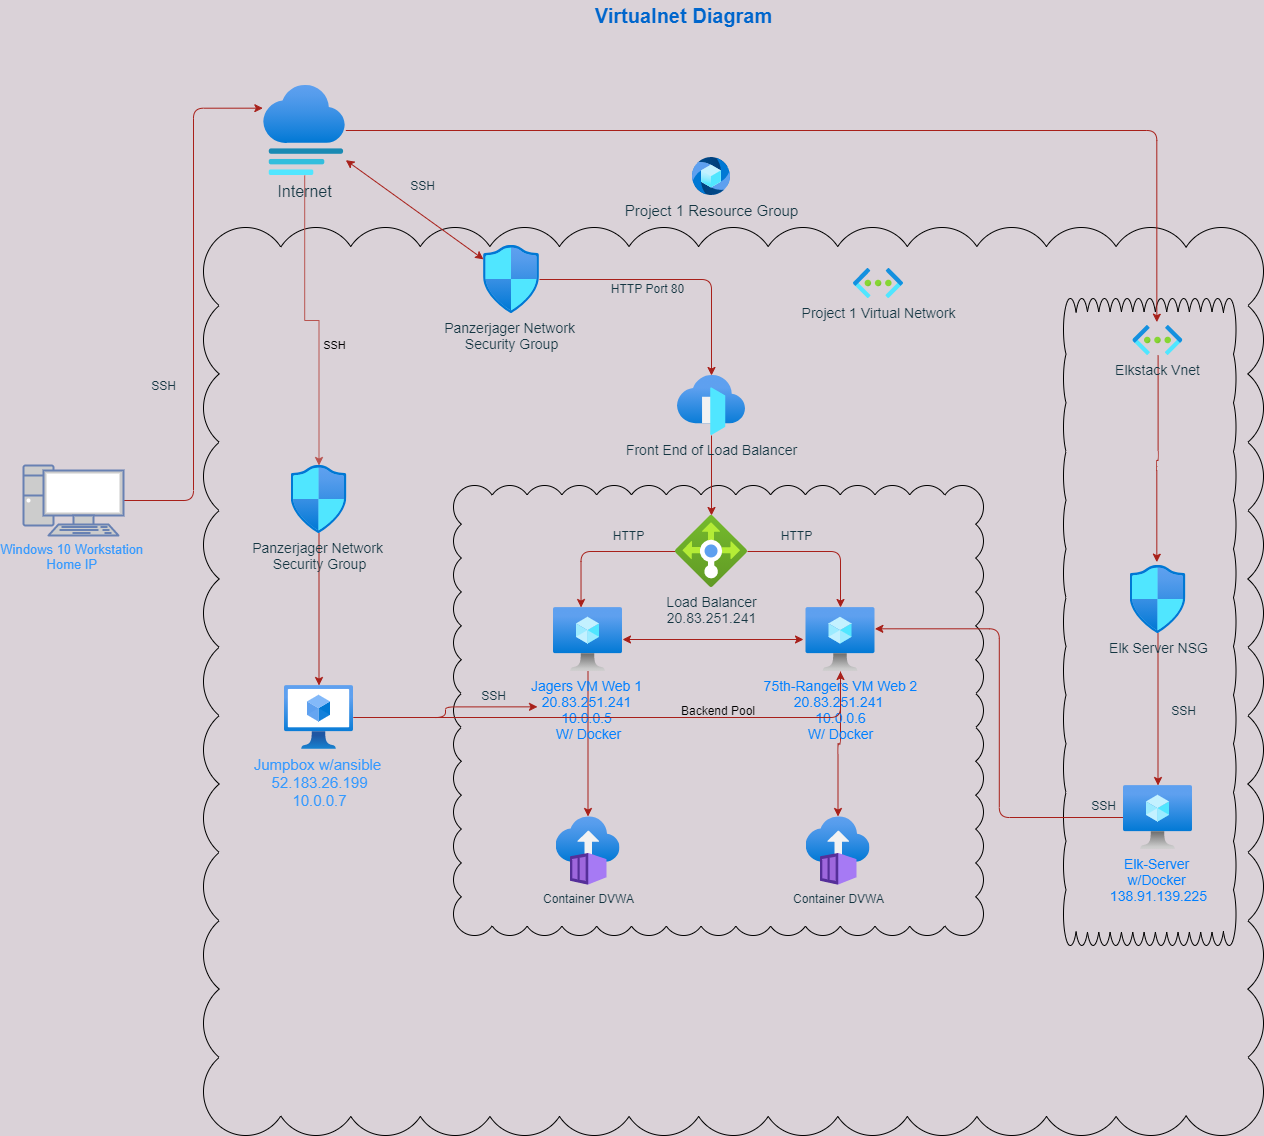

The diagram above was exported from draw.io. Its source (the exported page's mxGraphModel, read from the mxfile embedded in the PNG):
<mxGraphModel dx="1720" dy="2093" grid="1" gridSize="10" guides="1" tooltips="1" connect="1" arrows="1" fold="1" page="1" pageScale="1" pageWidth="850" pageHeight="1100" background="#DAD2D8" math="0" shadow="0">
  <root>
    <mxCell id="0" />
    <mxCell id="1" parent="0" />
    <mxCell id="oxfl-F0mZwothVlghuHk-3" value="" style="whiteSpace=wrap;html=1;shape=mxgraph.basic.cloud_rect;rounded=0;sketch=0;fillColor=none;" vertex="1" parent="1">
      <mxGeometry x="850" y="193" width="172.5" height="647" as="geometry" />
    </mxCell>
    <mxCell id="alvbyleo3D7mOuzNLFhb-29" value="" style="whiteSpace=wrap;html=1;shape=mxgraph.basic.cloud_rect;rounded=0;sketch=0;fillColor=none;" parent="1" vertex="1">
      <mxGeometry x="-10" y="122" width="1060" height="908" as="geometry" />
    </mxCell>
    <mxCell id="UfOsKmM3sdglKbAqZUJv-11" style="edgeStyle=orthogonalEdgeStyle;curved=0;rounded=1;sketch=0;orthogonalLoop=1;jettySize=auto;html=1;fontColor=#143642;strokeColor=#A8201A;fillColor=#FAE5C7;" parent="1" source="alvbyleo3D7mOuzNLFhb-8" target="alvbyleo3D7mOuzNLFhb-35" edge="1">
      <mxGeometry relative="1" as="geometry" />
    </mxCell>
    <mxCell id="UfOsKmM3sdglKbAqZUJv-6" style="edgeStyle=orthogonalEdgeStyle;curved=0;rounded=1;sketch=0;orthogonalLoop=1;jettySize=auto;html=1;fontColor=#143642;strokeColor=#A8201A;fillColor=#FAE5C7;" parent="1" source="UfOsKmM3sdglKbAqZUJv-5" target="alvbyleo3D7mOuzNLFhb-40" edge="1">
      <mxGeometry relative="1" as="geometry" />
    </mxCell>
    <mxCell id="UfOsKmM3sdglKbAqZUJv-10" style="edgeStyle=orthogonalEdgeStyle;curved=0;rounded=1;sketch=0;orthogonalLoop=1;jettySize=auto;html=1;entryX=0.479;entryY=-0.049;entryDx=0;entryDy=0;entryPerimeter=0;fontColor=#143642;strokeColor=#A8201A;fillColor=#FAE5C7;" parent="1" source="UfOsKmM3sdglKbAqZUJv-8" target="UfOsKmM3sdglKbAqZUJv-5" edge="1">
      <mxGeometry relative="1" as="geometry" />
    </mxCell>
    <mxCell id="alvbyleo3D7mOuzNLFhb-27" value="Backend Pool" style="whiteSpace=wrap;html=1;shape=mxgraph.basic.cloud_rect;rounded=0;sketch=0;fillColor=none;" parent="1" vertex="1">
      <mxGeometry x="240" y="380" width="530" height="450" as="geometry" />
    </mxCell>
    <mxCell id="UfOsKmM3sdglKbAqZUJv-9" style="edgeStyle=orthogonalEdgeStyle;curved=0;rounded=1;sketch=0;orthogonalLoop=1;jettySize=auto;html=1;entryX=0.477;entryY=-0.111;entryDx=0;entryDy=0;entryPerimeter=0;fontColor=#143642;strokeColor=#A8201A;fillColor=#FAE5C7;" parent="1" source="alvbyleo3D7mOuzNLFhb-3" target="UfOsKmM3sdglKbAqZUJv-8" edge="1">
      <mxGeometry relative="1" as="geometry" />
    </mxCell>
    <mxCell id="oxfl-F0mZwothVlghuHk-1" value="SSH" style="edgeStyle=orthogonalEdgeStyle;rounded=0;orthogonalLoop=1;jettySize=auto;html=1;fillColor=#f8cecc;strokeColor=#b85450;labelBackgroundColor=none;" edge="1" parent="1" source="alvbyleo3D7mOuzNLFhb-3" target="alvbyleo3D7mOuzNLFhb-41">
      <mxGeometry x="0.2113" y="15" relative="1" as="geometry">
        <mxPoint as="offset" />
      </mxGeometry>
    </mxCell>
    <mxCell id="alvbyleo3D7mOuzNLFhb-3" value="&lt;font style=&quot;font-size: 16px&quot;&gt;Internet&lt;/font&gt;" style="aspect=fixed;html=1;points=[];align=center;image;fontSize=12;image=img/lib/azure2/general/Website_Staging.svg;rounded=0;sketch=0;fontColor=#143642;strokeColor=#0F8B8D;fillColor=#FAE5C7;labelBackgroundColor=none;" parent="1" vertex="1">
      <mxGeometry x="50" y="-20" width="82.29" height="90" as="geometry" />
    </mxCell>
    <mxCell id="alvbyleo3D7mOuzNLFhb-26" style="edgeStyle=orthogonalEdgeStyle;curved=0;rounded=1;sketch=0;orthogonalLoop=1;jettySize=auto;html=1;fontColor=#143642;strokeColor=#A8201A;fillColor=#FAE5C7;" parent="1" source="alvbyleo3D7mOuzNLFhb-4" target="alvbyleo3D7mOuzNLFhb-12" edge="1">
      <mxGeometry relative="1" as="geometry">
        <mxPoint x="380" y="310" as="targetPoint" />
      </mxGeometry>
    </mxCell>
    <mxCell id="alvbyleo3D7mOuzNLFhb-4" value="&lt;font style=&quot;font-size: 14px&quot;&gt;Panzerjager Network &lt;br&gt;Security Group&lt;/font&gt;" style="aspect=fixed;html=1;points=[];align=center;image;fontSize=12;image=img/lib/azure2/networking/Network_Security_Groups.svg;rounded=0;sketch=0;fontColor=#143642;strokeColor=#0F8B8D;fillColor=#FAE5C7;labelBackgroundColor=none;" parent="1" vertex="1">
      <mxGeometry x="270" y="140" width="56.00000000000001" height="68" as="geometry" />
    </mxCell>
    <mxCell id="alvbyleo3D7mOuzNLFhb-20" value="" style="edgeStyle=orthogonalEdgeStyle;curved=0;rounded=1;sketch=0;orthogonalLoop=1;jettySize=auto;html=1;fontColor=#143642;strokeColor=#A8201A;fillColor=#FAE5C7;" parent="1" source="alvbyleo3D7mOuzNLFhb-41" target="alvbyleo3D7mOuzNLFhb-15" edge="1">
      <mxGeometry relative="1" as="geometry">
        <mxPoint x="119.1400000000001" y="404" as="sourcePoint" />
      </mxGeometry>
    </mxCell>
    <mxCell id="alvbyleo3D7mOuzNLFhb-31" style="edgeStyle=orthogonalEdgeStyle;curved=0;rounded=1;sketch=0;orthogonalLoop=1;jettySize=auto;html=1;entryX=0.399;entryY=0;entryDx=0;entryDy=0;entryPerimeter=0;fontColor=#143642;strokeColor=#A8201A;fillColor=#FAE5C7;" parent="1" source="alvbyleo3D7mOuzNLFhb-6" target="alvbyleo3D7mOuzNLFhb-8" edge="1">
      <mxGeometry relative="1" as="geometry" />
    </mxCell>
    <mxCell id="alvbyleo3D7mOuzNLFhb-32" style="edgeStyle=orthogonalEdgeStyle;curved=0;rounded=1;sketch=0;orthogonalLoop=1;jettySize=auto;html=1;fontColor=#143642;strokeColor=#A8201A;fillColor=#FAE5C7;" parent="1" source="alvbyleo3D7mOuzNLFhb-6" target="alvbyleo3D7mOuzNLFhb-9" edge="1">
      <mxGeometry relative="1" as="geometry" />
    </mxCell>
    <mxCell id="alvbyleo3D7mOuzNLFhb-6" value="&lt;font style=&quot;font-size: 14px&quot;&gt;Load Balancer&lt;br&gt;20.83.251.241&lt;/font&gt;" style="aspect=fixed;html=1;points=[];align=center;image;fontSize=12;image=img/lib/azure2/networking/Load_Balancers.svg;rounded=0;sketch=0;fontColor=#143642;strokeColor=#0F8B8D;fillColor=#FAE5C7;labelBackgroundColor=none;" parent="1" vertex="1">
      <mxGeometry x="462" y="410" width="72" height="72" as="geometry" />
    </mxCell>
    <mxCell id="alvbyleo3D7mOuzNLFhb-8" value="&lt;font style=&quot;font-size: 14px&quot; color=&quot;#007fff&quot;&gt;Jagers VM Web 1&amp;nbsp;&lt;br&gt;20.83.251.241&amp;nbsp;&lt;br&gt;10.0.0.5&amp;nbsp;&lt;br&gt;W/ Docker&lt;/font&gt;" style="aspect=fixed;html=1;points=[];align=center;image;fontSize=12;image=img/lib/azure2/compute/Virtual_Machine.svg;rounded=0;sketch=0;fontColor=#143642;strokeColor=#0F8B8D;fillColor=#FAE5C7;labelBackgroundColor=none;" parent="1" vertex="1">
      <mxGeometry x="340" y="502" width="69" height="64" as="geometry" />
    </mxCell>
    <mxCell id="UfOsKmM3sdglKbAqZUJv-12" style="edgeStyle=orthogonalEdgeStyle;curved=0;rounded=1;sketch=0;orthogonalLoop=1;jettySize=auto;html=1;fontColor=#143642;strokeColor=#A8201A;fillColor=#FAE5C7;" parent="1" source="alvbyleo3D7mOuzNLFhb-9" target="alvbyleo3D7mOuzNLFhb-37" edge="1">
      <mxGeometry relative="1" as="geometry" />
    </mxCell>
    <mxCell id="alvbyleo3D7mOuzNLFhb-9" value="&lt;font style=&quot;font-size: 14px&quot; color=&quot;#007fff&quot;&gt;75th-Rangers VM Web 2&lt;br&gt;20.83.251.241&amp;nbsp;&lt;br&gt;10.0.0.6&lt;br&gt;W/ Docker&lt;/font&gt;" style="aspect=fixed;html=1;points=[];align=center;image;fontSize=12;image=img/lib/azure2/compute/Virtual_Machine.svg;rounded=0;sketch=0;fontColor=#143642;strokeColor=#0F8B8D;fillColor=#FAE5C7;labelBackgroundColor=none;" parent="1" vertex="1">
      <mxGeometry x="592.5" y="502" width="69" height="64" as="geometry" />
    </mxCell>
    <mxCell id="alvbyleo3D7mOuzNLFhb-30" style="edgeStyle=orthogonalEdgeStyle;curved=0;rounded=1;sketch=0;orthogonalLoop=1;jettySize=auto;html=1;fontColor=#143642;strokeColor=#A8201A;fillColor=#FAE5C7;" parent="1" source="alvbyleo3D7mOuzNLFhb-12" target="alvbyleo3D7mOuzNLFhb-6" edge="1">
      <mxGeometry relative="1" as="geometry" />
    </mxCell>
    <mxCell id="alvbyleo3D7mOuzNLFhb-12" value="&lt;font style=&quot;font-size: 14px&quot;&gt;Front End of Load Balancer&lt;/font&gt;" style="aspect=fixed;html=1;points=[];align=center;image;fontSize=12;image=img/lib/azure2/networking/Front_Doors.svg;rounded=0;sketch=0;fontColor=#143642;strokeColor=#0F8B8D;fillColor=#FAE5C7;labelBackgroundColor=none;" parent="1" vertex="1">
      <mxGeometry x="464" y="270" width="68" height="60" as="geometry" />
    </mxCell>
    <mxCell id="alvbyleo3D7mOuzNLFhb-13" value="&lt;font style=&quot;font-size: 14px&quot;&gt;Project 1 Virtual Network&lt;/font&gt;" style="aspect=fixed;html=1;points=[];align=center;image;fontSize=12;image=img/lib/azure2/networking/Virtual_Networks.svg;rounded=0;sketch=0;fontColor=#143642;strokeColor=#0F8B8D;fillColor=#FAE5C7;labelBackgroundColor=none;" parent="1" vertex="1">
      <mxGeometry x="640" y="163" width="50.25" height="30" as="geometry" />
    </mxCell>
    <mxCell id="alvbyleo3D7mOuzNLFhb-21" style="edgeStyle=orthogonalEdgeStyle;curved=0;rounded=1;sketch=0;orthogonalLoop=1;jettySize=auto;html=1;entryX=-0.029;entryY=0.49;entryDx=0;entryDy=0;entryPerimeter=0;fontColor=#143642;strokeColor=#A8201A;fillColor=#FAE5C7;" parent="1" source="alvbyleo3D7mOuzNLFhb-15" edge="1">
      <mxGeometry relative="1" as="geometry">
        <mxPoint x="323.9989999999998" y="601.3600000000001" as="targetPoint" />
      </mxGeometry>
    </mxCell>
    <mxCell id="UfOsKmM3sdglKbAqZUJv-3" style="edgeStyle=orthogonalEdgeStyle;curved=0;rounded=1;sketch=0;orthogonalLoop=1;jettySize=auto;html=1;fontColor=#143642;strokeColor=#A8201A;fillColor=#FAE5C7;" parent="1" source="alvbyleo3D7mOuzNLFhb-15" target="alvbyleo3D7mOuzNLFhb-9" edge="1">
      <mxGeometry relative="1" as="geometry" />
    </mxCell>
    <mxCell id="alvbyleo3D7mOuzNLFhb-15" value="&lt;font style=&quot;font-size: 15px&quot; color=&quot;#3399ff&quot;&gt;Jumpbox w/ansible&amp;nbsp;&lt;br&gt;&lt;span style=&quot;font-family: &amp;#34;az_ea_font&amp;#34; , &amp;#34;segoe ui&amp;#34; , &amp;#34;az_font&amp;#34; , , , &amp;#34;blinkmacsystemfont&amp;#34; , &amp;#34;roboto&amp;#34; , &amp;#34;oxygen&amp;#34; , &amp;#34;ubuntu&amp;#34; , &amp;#34;cantarell&amp;#34; , &amp;#34;open sans&amp;#34; , &amp;#34;helvetica neue&amp;#34; , sans-serif&quot;&gt;52.183.26.199&lt;br&gt;10.0.0.7&lt;br&gt;&lt;/span&gt;&lt;/font&gt;" style="aspect=fixed;html=1;points=[];align=center;image;fontSize=12;image=img/lib/azure2/compute/Virtual_Machines_Classic.svg;rounded=0;sketch=0;fontColor=#143642;strokeColor=#0F8B8D;fillColor=#FAE5C7;labelBackgroundColor=none;" parent="1" vertex="1">
      <mxGeometry x="71" y="580" width="69" height="64" as="geometry" />
    </mxCell>
    <mxCell id="alvbyleo3D7mOuzNLFhb-17" value="" style="endArrow=classic;startArrow=classic;html=1;fontColor=#143642;strokeColor=#A8201A;fillColor=#FAE5C7;" parent="1" source="alvbyleo3D7mOuzNLFhb-3" target="alvbyleo3D7mOuzNLFhb-4" edge="1">
      <mxGeometry width="50" height="50" relative="1" as="geometry">
        <mxPoint x="190" y="160" as="sourcePoint" />
        <mxPoint x="460" y="155" as="targetPoint" />
      </mxGeometry>
    </mxCell>
    <mxCell id="alvbyleo3D7mOuzNLFhb-28" value="&lt;font style=&quot;font-size: 15px&quot;&gt;Project 1 Resource Group&lt;/font&gt;" style="aspect=fixed;html=1;points=[];align=center;image;fontSize=12;image=img/lib/azure2/general/Media.svg;rounded=0;labelBackgroundColor=none;sketch=0;fontColor=#143642;strokeColor=#0F8B8D;fillColor=#FAE5C7;" parent="1" vertex="1">
      <mxGeometry x="479" y="52" width="38" height="38" as="geometry" />
    </mxCell>
    <mxCell id="alvbyleo3D7mOuzNLFhb-35" value="Container DVWA" style="aspect=fixed;html=1;points=[];align=center;image;fontSize=12;image=img/lib/azure2/containers/Container_Instances.svg;rounded=0;labelBackgroundColor=none;sketch=0;fontColor=#143642;strokeColor=#0F8B8D;fillColor=#FAE5C7;" parent="1" vertex="1">
      <mxGeometry x="342.5" y="711" width="64" height="69" as="geometry" />
    </mxCell>
    <mxCell id="alvbyleo3D7mOuzNLFhb-37" value="Container DVWA" style="aspect=fixed;html=1;points=[];align=center;image;fontSize=12;image=img/lib/azure2/containers/Container_Instances.svg;rounded=0;labelBackgroundColor=none;sketch=0;fontColor=#143642;strokeColor=#0F8B8D;fillColor=#FAE5C7;" parent="1" vertex="1">
      <mxGeometry x="592.5" y="711" width="64" height="69" as="geometry" />
    </mxCell>
    <mxCell id="alvbyleo3D7mOuzNLFhb-39" style="edgeStyle=orthogonalEdgeStyle;curved=0;rounded=1;sketch=0;orthogonalLoop=1;jettySize=auto;html=1;entryX=-0.008;entryY=0.252;entryDx=0;entryDy=0;entryPerimeter=0;fontColor=#143642;strokeColor=#A8201A;fillColor=#FAE5C7;" parent="1" source="alvbyleo3D7mOuzNLFhb-38" target="alvbyleo3D7mOuzNLFhb-3" edge="1">
      <mxGeometry relative="1" as="geometry" />
    </mxCell>
    <mxCell id="alvbyleo3D7mOuzNLFhb-38" value="&lt;font style=&quot;font-size: 13px&quot; color=&quot;#3399ff&quot;&gt;Windows 10 Workstation&amp;nbsp;&lt;br&gt;Home IP&amp;nbsp;&lt;/font&gt;" style="fontColor=#0066CC;verticalAlign=top;verticalLabelPosition=bottom;labelPosition=center;align=center;html=1;outlineConnect=0;fillColor=#CCCCCC;strokeColor=#6881B3;gradientColor=none;gradientDirection=north;strokeWidth=2;shape=mxgraph.networks.pc;rounded=0;labelBackgroundColor=none;sketch=0;" parent="1" vertex="1">
      <mxGeometry x="-190" y="360" width="100" height="70" as="geometry" />
    </mxCell>
    <mxCell id="UfOsKmM3sdglKbAqZUJv-17" style="edgeStyle=orthogonalEdgeStyle;curved=0;rounded=1;sketch=0;orthogonalLoop=1;jettySize=auto;html=1;entryX=0.998;entryY=0.333;entryDx=0;entryDy=0;entryPerimeter=0;fontColor=#143642;strokeColor=#A8201A;fillColor=#FAE5C7;" parent="1" source="alvbyleo3D7mOuzNLFhb-40" target="alvbyleo3D7mOuzNLFhb-9" edge="1">
      <mxGeometry relative="1" as="geometry" />
    </mxCell>
    <mxCell id="alvbyleo3D7mOuzNLFhb-40" value="&lt;font style=&quot;font-size: 14px&quot; color=&quot;#007fff&quot;&gt;Elk-Server&amp;nbsp;&lt;br&gt;w/Docker&amp;nbsp;&lt;br&gt;&lt;span style=&quot;font-family: &amp;#34;az_ea_font&amp;#34; , &amp;#34;segoe ui&amp;#34; , &amp;#34;az_font&amp;#34; , , , &amp;#34;blinkmacsystemfont&amp;#34; , &amp;#34;roboto&amp;#34; , &amp;#34;oxygen&amp;#34; , &amp;#34;ubuntu&amp;#34; , &amp;#34;cantarell&amp;#34; , &amp;#34;open sans&amp;#34; , &amp;#34;helvetica neue&amp;#34; , sans-serif&quot;&gt;138.91.139.225&lt;/span&gt;&lt;/font&gt;" style="aspect=fixed;html=1;points=[];align=center;image;fontSize=12;image=img/lib/azure2/compute/Virtual_Machine.svg;rounded=0;sketch=0;fontColor=#143642;strokeColor=#0F8B8D;fillColor=#FAE5C7;labelBackgroundColor=none;" parent="1" vertex="1">
      <mxGeometry x="910" y="680" width="69" height="64" as="geometry" />
    </mxCell>
    <mxCell id="alvbyleo3D7mOuzNLFhb-41" value="&lt;font style=&quot;font-size: 14px&quot;&gt;Panzerjager Network &lt;br&gt;Security Group&lt;/font&gt;" style="aspect=fixed;html=1;points=[];align=center;image;fontSize=12;image=img/lib/azure2/networking/Network_Security_Groups.svg;rounded=0;sketch=0;fontColor=#143642;strokeColor=#0F8B8D;fillColor=#FAE5C7;labelBackgroundColor=none;" parent="1" vertex="1">
      <mxGeometry x="77.5" y="360" width="56.00000000000001" height="68" as="geometry" />
    </mxCell>
    <mxCell id="UfOsKmM3sdglKbAqZUJv-1" value="SSH" style="text;html=1;align=center;verticalAlign=middle;resizable=0;points=[];autosize=1;strokeColor=none;fontColor=#143642;" parent="1" vertex="1">
      <mxGeometry x="-70" y="270" width="40" height="20" as="geometry" />
    </mxCell>
    <mxCell id="UfOsKmM3sdglKbAqZUJv-2" value="SSH" style="text;html=1;align=center;verticalAlign=middle;resizable=0;points=[];autosize=1;strokeColor=none;fontColor=#143642;" parent="1" vertex="1">
      <mxGeometry x="189" y="70" width="40" height="20" as="geometry" />
    </mxCell>
    <mxCell id="UfOsKmM3sdglKbAqZUJv-4" value="HTTP Port 80" style="text;html=1;align=center;verticalAlign=middle;resizable=0;points=[];autosize=1;strokeColor=none;fontColor=#143642;" parent="1" vertex="1">
      <mxGeometry x="389" y="173" width="90" height="20" as="geometry" />
    </mxCell>
    <mxCell id="UfOsKmM3sdglKbAqZUJv-5" value="&lt;font style=&quot;font-size: 14px&quot;&gt;Elk Server NSG&lt;/font&gt;" style="aspect=fixed;html=1;points=[];align=center;image;fontSize=12;image=img/lib/azure2/networking/Network_Security_Groups.svg;rounded=0;sketch=0;fontColor=#143642;strokeColor=#0F8B8D;fillColor=#FAE5C7;labelBackgroundColor=none;" parent="1" vertex="1">
      <mxGeometry x="916.5" y="460" width="56.00000000000001" height="68" as="geometry" />
    </mxCell>
    <mxCell id="UfOsKmM3sdglKbAqZUJv-8" value="&lt;font style=&quot;font-size: 14px;&quot;&gt;Elkstack Vnet&lt;/font&gt;" style="aspect=fixed;html=1;points=[];align=center;image;fontSize=14;image=img/lib/azure2/networking/Virtual_Networks.svg;rounded=0;sketch=0;fontColor=#143642;strokeColor=#0F8B8D;fillColor=#FAE5C7;labelBackgroundColor=none;" parent="1" vertex="1">
      <mxGeometry x="919.37" y="220" width="50.25" height="30" as="geometry" />
    </mxCell>
    <mxCell id="UfOsKmM3sdglKbAqZUJv-14" value="SSH" style="text;html=1;align=center;verticalAlign=middle;resizable=0;points=[];autosize=1;strokeColor=none;fontColor=#143642;" parent="1" vertex="1">
      <mxGeometry x="260" y="580" width="40" height="20" as="geometry" />
    </mxCell>
    <mxCell id="UfOsKmM3sdglKbAqZUJv-15" value="SSH" style="text;html=1;align=center;verticalAlign=middle;resizable=0;points=[];autosize=1;strokeColor=none;fontColor=#143642;" parent="1" vertex="1">
      <mxGeometry x="870" y="690" width="40" height="20" as="geometry" />
    </mxCell>
    <mxCell id="UfOsKmM3sdglKbAqZUJv-19" value="" style="endArrow=classic;startArrow=classic;html=1;fontColor=#143642;strokeColor=#A8201A;fillColor=#FAE5C7;" parent="1" target="alvbyleo3D7mOuzNLFhb-8" edge="1">
      <mxGeometry width="50" height="50" relative="1" as="geometry">
        <mxPoint x="590" y="534" as="sourcePoint" />
        <mxPoint x="750" y="469" as="targetPoint" />
      </mxGeometry>
    </mxCell>
    <mxCell id="UfOsKmM3sdglKbAqZUJv-20" value="HTTP" style="text;html=1;align=center;verticalAlign=middle;resizable=0;points=[];autosize=1;strokeColor=none;fontColor=#143642;" parent="1" vertex="1">
      <mxGeometry x="558" y="420" width="50" height="20" as="geometry" />
    </mxCell>
    <mxCell id="UfOsKmM3sdglKbAqZUJv-21" value="HTTP" style="text;html=1;align=center;verticalAlign=middle;resizable=0;points=[];autosize=1;strokeColor=none;fontColor=#143642;" parent="1" vertex="1">
      <mxGeometry x="390" y="420" width="50" height="20" as="geometry" />
    </mxCell>
    <mxCell id="UfOsKmM3sdglKbAqZUJv-22" value="&lt;font style=&quot;font-size: 20px;&quot;&gt;Virtualnet Diagram&lt;/font&gt;" style="text;html=1;align=center;verticalAlign=middle;resizable=0;points=[];autosize=1;strokeColor=none;fontStyle=1;fontSize=20;fontColor=#0066CC;" parent="1" vertex="1">
      <mxGeometry x="375" y="-105" width="190" height="30" as="geometry" />
    </mxCell>
    <mxCell id="UfOsKmM3sdglKbAqZUJv-23" value="SSH" style="text;html=1;align=center;verticalAlign=middle;resizable=0;points=[];autosize=1;strokeColor=none;fontColor=#143642;" parent="1" vertex="1">
      <mxGeometry x="950" y="595" width="40" height="20" as="geometry" />
    </mxCell>
  </root>
</mxGraphModel>